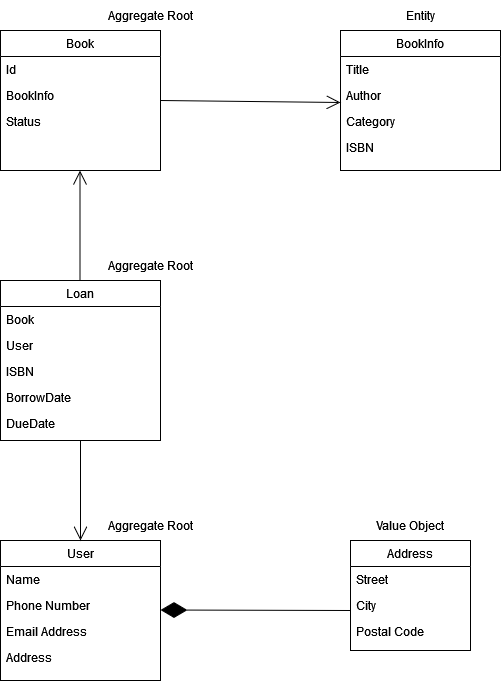

The diagram above was exported from draw.io. Its source (the exported page's mxGraphModel, read from the mxfile embedded in the PNG):
<mxGraphModel dx="1221" dy="654" grid="1" gridSize="10" guides="1" tooltips="1" connect="1" arrows="1" fold="1" page="1" pageScale="1" pageWidth="827" pageHeight="1169" math="0" shadow="0">
  <root>
    <mxCell id="WIyWlLk6GJQsqaUBKTNV-0" />
    <mxCell id="WIyWlLk6GJQsqaUBKTNV-1" parent="WIyWlLk6GJQsqaUBKTNV-0" />
    <mxCell id="zkfFHV4jXpPFQw0GAbJ--0" value="User" style="swimlane;fontStyle=0;align=center;verticalAlign=top;childLayout=stackLayout;horizontal=1;startSize=26;horizontalStack=0;resizeParent=1;resizeLast=0;collapsible=1;marginBottom=0;rounded=0;shadow=0;strokeWidth=1;" parent="WIyWlLk6GJQsqaUBKTNV-1" vertex="1">
      <mxGeometry x="138" y="727" width="160" height="140" as="geometry">
        <mxRectangle x="230" y="140" width="160" height="26" as="alternateBounds" />
      </mxGeometry>
    </mxCell>
    <mxCell id="zkfFHV4jXpPFQw0GAbJ--1" value="Name" style="text;align=left;verticalAlign=top;spacingLeft=4;spacingRight=4;overflow=hidden;rotatable=0;points=[[0,0.5],[1,0.5]];portConstraint=eastwest;" parent="zkfFHV4jXpPFQw0GAbJ--0" vertex="1">
      <mxGeometry y="26" width="160" height="26" as="geometry" />
    </mxCell>
    <mxCell id="zkfFHV4jXpPFQw0GAbJ--2" value="Phone Number" style="text;align=left;verticalAlign=top;spacingLeft=4;spacingRight=4;overflow=hidden;rotatable=0;points=[[0,0.5],[1,0.5]];portConstraint=eastwest;rounded=0;shadow=0;html=0;" parent="zkfFHV4jXpPFQw0GAbJ--0" vertex="1">
      <mxGeometry y="52" width="160" height="26" as="geometry" />
    </mxCell>
    <mxCell id="zkfFHV4jXpPFQw0GAbJ--3" value="Email Address" style="text;align=left;verticalAlign=top;spacingLeft=4;spacingRight=4;overflow=hidden;rotatable=0;points=[[0,0.5],[1,0.5]];portConstraint=eastwest;rounded=0;shadow=0;html=0;" parent="zkfFHV4jXpPFQw0GAbJ--0" vertex="1">
      <mxGeometry y="78" width="160" height="26" as="geometry" />
    </mxCell>
    <mxCell id="WU_VExv9nbyJhvADGpzx-16" value="Address" style="text;align=left;verticalAlign=top;spacingLeft=4;spacingRight=4;overflow=hidden;rotatable=0;points=[[0,0.5],[1,0.5]];portConstraint=eastwest;rounded=0;shadow=0;html=0;" vertex="1" parent="zkfFHV4jXpPFQw0GAbJ--0">
      <mxGeometry y="104" width="160" height="26" as="geometry" />
    </mxCell>
    <mxCell id="zkfFHV4jXpPFQw0GAbJ--13" value="BookInfo" style="swimlane;fontStyle=0;align=center;verticalAlign=top;childLayout=stackLayout;horizontal=1;startSize=26;horizontalStack=0;resizeParent=1;resizeLast=0;collapsible=1;marginBottom=0;rounded=0;shadow=0;strokeWidth=1;" parent="WIyWlLk6GJQsqaUBKTNV-1" vertex="1">
      <mxGeometry x="478" y="217" width="160" height="140" as="geometry">
        <mxRectangle x="340" y="380" width="170" height="26" as="alternateBounds" />
      </mxGeometry>
    </mxCell>
    <mxCell id="zkfFHV4jXpPFQw0GAbJ--14" value="Title" style="text;align=left;verticalAlign=top;spacingLeft=4;spacingRight=4;overflow=hidden;rotatable=0;points=[[0,0.5],[1,0.5]];portConstraint=eastwest;" parent="zkfFHV4jXpPFQw0GAbJ--13" vertex="1">
      <mxGeometry y="26" width="160" height="26" as="geometry" />
    </mxCell>
    <mxCell id="WU_VExv9nbyJhvADGpzx-0" value="Author" style="text;align=left;verticalAlign=top;spacingLeft=4;spacingRight=4;overflow=hidden;rotatable=0;points=[[0,0.5],[1,0.5]];portConstraint=eastwest;" vertex="1" parent="zkfFHV4jXpPFQw0GAbJ--13">
      <mxGeometry y="52" width="160" height="26" as="geometry" />
    </mxCell>
    <mxCell id="WU_VExv9nbyJhvADGpzx-22" value="Category" style="text;align=left;verticalAlign=top;spacingLeft=4;spacingRight=4;overflow=hidden;rotatable=0;points=[[0,0.5],[1,0.5]];portConstraint=eastwest;" vertex="1" parent="zkfFHV4jXpPFQw0GAbJ--13">
      <mxGeometry y="78" width="160" height="26" as="geometry" />
    </mxCell>
    <mxCell id="WU_VExv9nbyJhvADGpzx-1" value="ISBN" style="text;align=left;verticalAlign=top;spacingLeft=4;spacingRight=4;overflow=hidden;rotatable=0;points=[[0,0.5],[1,0.5]];portConstraint=eastwest;" vertex="1" parent="zkfFHV4jXpPFQw0GAbJ--13">
      <mxGeometry y="104" width="160" height="22" as="geometry" />
    </mxCell>
    <mxCell id="zkfFHV4jXpPFQw0GAbJ--17" value="Address" style="swimlane;fontStyle=0;align=center;verticalAlign=top;childLayout=stackLayout;horizontal=1;startSize=26;horizontalStack=0;resizeParent=1;resizeLast=0;collapsible=1;marginBottom=0;rounded=0;shadow=0;strokeWidth=1;" parent="WIyWlLk6GJQsqaUBKTNV-1" vertex="1">
      <mxGeometry x="488" y="727" width="120" height="110" as="geometry">
        <mxRectangle x="550" y="140" width="160" height="26" as="alternateBounds" />
      </mxGeometry>
    </mxCell>
    <mxCell id="zkfFHV4jXpPFQw0GAbJ--18" value="Street" style="text;align=left;verticalAlign=top;spacingLeft=4;spacingRight=4;overflow=hidden;rotatable=0;points=[[0,0.5],[1,0.5]];portConstraint=eastwest;" parent="zkfFHV4jXpPFQw0GAbJ--17" vertex="1">
      <mxGeometry y="26" width="120" height="26" as="geometry" />
    </mxCell>
    <mxCell id="zkfFHV4jXpPFQw0GAbJ--19" value="City" style="text;align=left;verticalAlign=top;spacingLeft=4;spacingRight=4;overflow=hidden;rotatable=0;points=[[0,0.5],[1,0.5]];portConstraint=eastwest;rounded=0;shadow=0;html=0;" parent="zkfFHV4jXpPFQw0GAbJ--17" vertex="1">
      <mxGeometry y="52" width="120" height="26" as="geometry" />
    </mxCell>
    <mxCell id="zkfFHV4jXpPFQw0GAbJ--21" value="Postal Code" style="text;align=left;verticalAlign=top;spacingLeft=4;spacingRight=4;overflow=hidden;rotatable=0;points=[[0,0.5],[1,0.5]];portConstraint=eastwest;rounded=0;shadow=0;html=0;" parent="zkfFHV4jXpPFQw0GAbJ--17" vertex="1">
      <mxGeometry y="78" width="120" height="26" as="geometry" />
    </mxCell>
    <mxCell id="WU_VExv9nbyJhvADGpzx-2" value="Book" style="swimlane;fontStyle=0;align=center;verticalAlign=top;childLayout=stackLayout;horizontal=1;startSize=26;horizontalStack=0;resizeParent=1;resizeLast=0;collapsible=1;marginBottom=0;rounded=0;shadow=0;strokeWidth=1;" vertex="1" parent="WIyWlLk6GJQsqaUBKTNV-1">
      <mxGeometry x="138" y="217" width="160" height="140" as="geometry">
        <mxRectangle x="340" y="380" width="170" height="26" as="alternateBounds" />
      </mxGeometry>
    </mxCell>
    <mxCell id="WU_VExv9nbyJhvADGpzx-3" value="Id" style="text;align=left;verticalAlign=top;spacingLeft=4;spacingRight=4;overflow=hidden;rotatable=0;points=[[0,0.5],[1,0.5]];portConstraint=eastwest;" vertex="1" parent="WU_VExv9nbyJhvADGpzx-2">
      <mxGeometry y="26" width="160" height="26" as="geometry" />
    </mxCell>
    <mxCell id="WU_VExv9nbyJhvADGpzx-24" value="BookInfo" style="text;align=left;verticalAlign=top;spacingLeft=4;spacingRight=4;overflow=hidden;rotatable=0;points=[[0,0.5],[1,0.5]];portConstraint=eastwest;" vertex="1" parent="WU_VExv9nbyJhvADGpzx-2">
      <mxGeometry y="52" width="160" height="26" as="geometry" />
    </mxCell>
    <mxCell id="WU_VExv9nbyJhvADGpzx-4" value="Status" style="text;align=left;verticalAlign=top;spacingLeft=4;spacingRight=4;overflow=hidden;rotatable=0;points=[[0,0.5],[1,0.5]];portConstraint=eastwest;" vertex="1" parent="WU_VExv9nbyJhvADGpzx-2">
      <mxGeometry y="78" width="160" height="26" as="geometry" />
    </mxCell>
    <mxCell id="WU_VExv9nbyJhvADGpzx-7" value="Loan" style="swimlane;fontStyle=0;align=center;verticalAlign=top;childLayout=stackLayout;horizontal=1;startSize=26;horizontalStack=0;resizeParent=1;resizeLast=0;collapsible=1;marginBottom=0;rounded=0;shadow=0;strokeWidth=1;" vertex="1" parent="WIyWlLk6GJQsqaUBKTNV-1">
      <mxGeometry x="138" y="467" width="160" height="160" as="geometry">
        <mxRectangle x="340" y="380" width="170" height="26" as="alternateBounds" />
      </mxGeometry>
    </mxCell>
    <mxCell id="WU_VExv9nbyJhvADGpzx-8" value="Book" style="text;align=left;verticalAlign=top;spacingLeft=4;spacingRight=4;overflow=hidden;rotatable=0;points=[[0,0.5],[1,0.5]];portConstraint=eastwest;" vertex="1" parent="WU_VExv9nbyJhvADGpzx-7">
      <mxGeometry y="26" width="160" height="26" as="geometry" />
    </mxCell>
    <mxCell id="WU_VExv9nbyJhvADGpzx-21" value="User" style="text;align=left;verticalAlign=top;spacingLeft=4;spacingRight=4;overflow=hidden;rotatable=0;points=[[0,0.5],[1,0.5]];portConstraint=eastwest;" vertex="1" parent="WU_VExv9nbyJhvADGpzx-7">
      <mxGeometry y="52" width="160" height="26" as="geometry" />
    </mxCell>
    <mxCell id="WU_VExv9nbyJhvADGpzx-10" value="ISBN" style="text;align=left;verticalAlign=top;spacingLeft=4;spacingRight=4;overflow=hidden;rotatable=0;points=[[0,0.5],[1,0.5]];portConstraint=eastwest;" vertex="1" parent="WU_VExv9nbyJhvADGpzx-7">
      <mxGeometry y="78" width="160" height="26" as="geometry" />
    </mxCell>
    <mxCell id="WU_VExv9nbyJhvADGpzx-11" value="BorrowDate" style="text;align=left;verticalAlign=top;spacingLeft=4;spacingRight=4;overflow=hidden;rotatable=0;points=[[0,0.5],[1,0.5]];portConstraint=eastwest;" vertex="1" parent="WU_VExv9nbyJhvADGpzx-7">
      <mxGeometry y="104" width="160" height="26" as="geometry" />
    </mxCell>
    <mxCell id="WU_VExv9nbyJhvADGpzx-12" value="DueDate" style="text;align=left;verticalAlign=top;spacingLeft=4;spacingRight=4;overflow=hidden;rotatable=0;points=[[0,0.5],[1,0.5]];portConstraint=eastwest;" vertex="1" parent="WU_VExv9nbyJhvADGpzx-7">
      <mxGeometry y="130" width="160" height="26" as="geometry" />
    </mxCell>
    <mxCell id="WU_VExv9nbyJhvADGpzx-20" value="Value Object" style="text;html=1;align=center;verticalAlign=middle;whiteSpace=wrap;rounded=0;fontSize=12;" vertex="1" parent="WIyWlLk6GJQsqaUBKTNV-1">
      <mxGeometry x="488" y="697" width="120" height="30" as="geometry" />
    </mxCell>
    <mxCell id="WU_VExv9nbyJhvADGpzx-26" value="" style="endArrow=open;endFill=1;endSize=12;html=1;rounded=0;fontSize=12;curved=1;exitX=0.5;exitY=1;exitDx=0;exitDy=0;" edge="1" parent="WIyWlLk6GJQsqaUBKTNV-1" source="WU_VExv9nbyJhvADGpzx-7" target="zkfFHV4jXpPFQw0GAbJ--0">
      <mxGeometry width="160" relative="1" as="geometry">
        <mxPoint x="218" y="477" as="sourcePoint" />
        <mxPoint x="218" y="367" as="targetPoint" />
      </mxGeometry>
    </mxCell>
    <mxCell id="WU_VExv9nbyJhvADGpzx-28" value="" style="endArrow=diamondThin;endFill=1;endSize=24;html=1;rounded=0;fontSize=12;curved=1;entryX=1;entryY=0.5;entryDx=0;entryDy=0;" edge="1" parent="WIyWlLk6GJQsqaUBKTNV-1">
      <mxGeometry width="160" relative="1" as="geometry">
        <mxPoint x="488" y="797" as="sourcePoint" />
        <mxPoint x="298" y="796.5" as="targetPoint" />
      </mxGeometry>
    </mxCell>
    <mxCell id="WU_VExv9nbyJhvADGpzx-29" value="" style="endArrow=open;endFill=1;endSize=12;html=1;rounded=0;fontSize=12;curved=1;entryX=0;entryY=0.769;entryDx=0;entryDy=0;entryPerimeter=0;" edge="1" parent="WIyWlLk6GJQsqaUBKTNV-1" target="WU_VExv9nbyJhvADGpzx-0">
      <mxGeometry width="160" relative="1" as="geometry">
        <mxPoint x="298" y="287" as="sourcePoint" />
        <mxPoint x="458" y="287" as="targetPoint" />
      </mxGeometry>
    </mxCell>
    <mxCell id="WU_VExv9nbyJhvADGpzx-25" value="" style="endArrow=open;endFill=1;endSize=12;html=1;rounded=0;fontSize=12;curved=1;" edge="1" parent="WIyWlLk6GJQsqaUBKTNV-1">
      <mxGeometry width="160" relative="1" as="geometry">
        <mxPoint x="217.5" y="467" as="sourcePoint" />
        <mxPoint x="217.5" y="357" as="targetPoint" />
      </mxGeometry>
    </mxCell>
    <mxCell id="WU_VExv9nbyJhvADGpzx-30" value="Aggregate Root" style="text;html=1;align=center;verticalAlign=middle;whiteSpace=wrap;rounded=0;fontSize=12;" vertex="1" parent="WIyWlLk6GJQsqaUBKTNV-1">
      <mxGeometry x="228" y="187" width="120" height="30" as="geometry" />
    </mxCell>
    <mxCell id="WU_VExv9nbyJhvADGpzx-31" value="Aggregate Root" style="text;html=1;align=center;verticalAlign=middle;whiteSpace=wrap;rounded=0;fontSize=12;" vertex="1" parent="WIyWlLk6GJQsqaUBKTNV-1">
      <mxGeometry x="228" y="437" width="120" height="30" as="geometry" />
    </mxCell>
    <mxCell id="WU_VExv9nbyJhvADGpzx-32" value="Aggregate Root" style="text;html=1;align=center;verticalAlign=middle;whiteSpace=wrap;rounded=0;fontSize=12;" vertex="1" parent="WIyWlLk6GJQsqaUBKTNV-1">
      <mxGeometry x="228" y="697" width="120" height="30" as="geometry" />
    </mxCell>
    <mxCell id="WU_VExv9nbyJhvADGpzx-33" value="Entity" style="text;html=1;align=center;verticalAlign=middle;whiteSpace=wrap;rounded=0;fontSize=12;" vertex="1" parent="WIyWlLk6GJQsqaUBKTNV-1">
      <mxGeometry x="498" y="187" width="120" height="30" as="geometry" />
    </mxCell>
  </root>
</mxGraphModel>